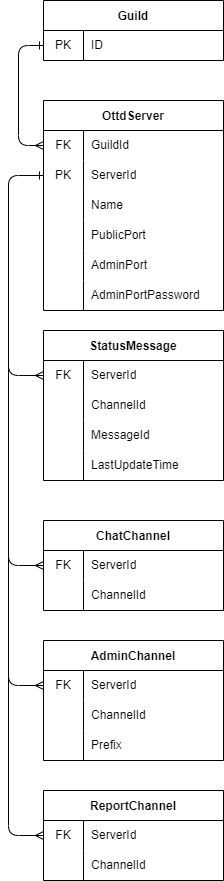

The diagram above was exported from draw.io. Its source (the exported page's mxGraphModel, read from the mxfile embedded in the PNG):
<mxGraphModel dx="1832" dy="1574" grid="1" gridSize="10" guides="1" tooltips="1" connect="1" arrows="1" fold="1" page="1" pageScale="1" pageWidth="850" pageHeight="1100" math="0" shadow="0">
  <root>
    <mxCell id="0" />
    <mxCell id="1" parent="0" />
    <mxCell id="15" value="Guild" style="shape=table;startSize=30;container=1;collapsible=0;childLayout=tableLayout;fixedRows=1;rowLines=0;fontStyle=1;" vertex="1" parent="1">
      <mxGeometry x="345" y="60" width="180" height="60" as="geometry" />
    </mxCell>
    <mxCell id="16" value="" style="shape=tableRow;horizontal=0;startSize=0;swimlaneHead=0;swimlaneBody=0;top=0;left=0;bottom=0;right=0;collapsible=0;dropTarget=0;fillColor=none;points=[[0,0.5],[1,0.5]];portConstraint=eastwest;" vertex="1" parent="15">
      <mxGeometry y="30" width="180" height="30" as="geometry" />
    </mxCell>
    <mxCell id="17" value="PK" style="shape=partialRectangle;html=1;whiteSpace=wrap;connectable=0;fillColor=none;top=0;left=0;bottom=0;right=0;overflow=hidden;pointerEvents=1;" vertex="1" parent="16">
      <mxGeometry width="40" height="30" as="geometry">
        <mxRectangle width="40" height="30" as="alternateBounds" />
      </mxGeometry>
    </mxCell>
    <mxCell id="18" value="ID" style="shape=partialRectangle;html=1;whiteSpace=wrap;connectable=0;fillColor=none;top=0;left=0;bottom=0;right=0;align=left;spacingLeft=6;overflow=hidden;" vertex="1" parent="16">
      <mxGeometry x="40" width="140" height="30" as="geometry">
        <mxRectangle width="140" height="30" as="alternateBounds" />
      </mxGeometry>
    </mxCell>
    <mxCell id="61" value="OttdServer" style="shape=table;startSize=30;container=1;collapsible=0;childLayout=tableLayout;fixedRows=1;rowLines=0;fontStyle=1;" vertex="1" parent="1">
      <mxGeometry x="345" y="160" width="180" height="210" as="geometry" />
    </mxCell>
    <mxCell id="62" value="" style="shape=tableRow;horizontal=0;startSize=0;swimlaneHead=0;swimlaneBody=0;top=0;left=0;bottom=0;right=0;collapsible=0;dropTarget=0;fillColor=none;points=[[0,0.5],[1,0.5]];portConstraint=eastwest;" vertex="1" parent="61">
      <mxGeometry y="30" width="180" height="30" as="geometry" />
    </mxCell>
    <mxCell id="63" value="FK" style="shape=partialRectangle;html=1;whiteSpace=wrap;connectable=0;fillColor=none;top=0;left=0;bottom=0;right=0;overflow=hidden;pointerEvents=1;" vertex="1" parent="62">
      <mxGeometry width="40" height="30" as="geometry">
        <mxRectangle width="40" height="30" as="alternateBounds" />
      </mxGeometry>
    </mxCell>
    <mxCell id="64" value="GuildId" style="shape=partialRectangle;html=1;whiteSpace=wrap;connectable=0;fillColor=none;top=0;left=0;bottom=0;right=0;align=left;spacingLeft=6;overflow=hidden;" vertex="1" parent="62">
      <mxGeometry x="40" width="140" height="30" as="geometry">
        <mxRectangle width="140" height="30" as="alternateBounds" />
      </mxGeometry>
    </mxCell>
    <mxCell id="65" value="" style="shape=tableRow;horizontal=0;startSize=0;swimlaneHead=0;swimlaneBody=0;top=0;left=0;bottom=0;right=0;collapsible=0;dropTarget=0;fillColor=none;points=[[0,0.5],[1,0.5]];portConstraint=eastwest;" vertex="1" parent="61">
      <mxGeometry y="60" width="180" height="30" as="geometry" />
    </mxCell>
    <mxCell id="66" value="PK" style="shape=partialRectangle;html=1;whiteSpace=wrap;connectable=0;fillColor=none;top=0;left=0;bottom=0;right=0;overflow=hidden;" vertex="1" parent="65">
      <mxGeometry width="40" height="30" as="geometry">
        <mxRectangle width="40" height="30" as="alternateBounds" />
      </mxGeometry>
    </mxCell>
    <mxCell id="67" value="ServerId" style="shape=partialRectangle;html=1;whiteSpace=wrap;connectable=0;fillColor=none;top=0;left=0;bottom=0;right=0;align=left;spacingLeft=6;overflow=hidden;" vertex="1" parent="65">
      <mxGeometry x="40" width="140" height="30" as="geometry">
        <mxRectangle width="140" height="30" as="alternateBounds" />
      </mxGeometry>
    </mxCell>
    <mxCell id="68" value="" style="shape=tableRow;horizontal=0;startSize=0;swimlaneHead=0;swimlaneBody=0;top=0;left=0;bottom=0;right=0;collapsible=0;dropTarget=0;fillColor=none;points=[[0,0.5],[1,0.5]];portConstraint=eastwest;" vertex="1" parent="61">
      <mxGeometry y="90" width="180" height="30" as="geometry" />
    </mxCell>
    <mxCell id="69" value="" style="shape=partialRectangle;html=1;whiteSpace=wrap;connectable=0;fillColor=none;top=0;left=0;bottom=0;right=0;overflow=hidden;" vertex="1" parent="68">
      <mxGeometry width="40" height="30" as="geometry">
        <mxRectangle width="40" height="30" as="alternateBounds" />
      </mxGeometry>
    </mxCell>
    <mxCell id="70" value="Name" style="shape=partialRectangle;html=1;whiteSpace=wrap;connectable=0;fillColor=none;top=0;left=0;bottom=0;right=0;align=left;spacingLeft=6;overflow=hidden;" vertex="1" parent="68">
      <mxGeometry x="40" width="140" height="30" as="geometry">
        <mxRectangle width="140" height="30" as="alternateBounds" />
      </mxGeometry>
    </mxCell>
    <mxCell id="71" style="shape=tableRow;horizontal=0;startSize=0;swimlaneHead=0;swimlaneBody=0;top=0;left=0;bottom=0;right=0;collapsible=0;dropTarget=0;fillColor=none;points=[[0,0.5],[1,0.5]];portConstraint=eastwest;" vertex="1" parent="61">
      <mxGeometry y="120" width="180" height="30" as="geometry" />
    </mxCell>
    <mxCell id="72" style="shape=partialRectangle;html=1;whiteSpace=wrap;connectable=0;fillColor=none;top=0;left=0;bottom=0;right=0;overflow=hidden;" vertex="1" parent="71">
      <mxGeometry width="40" height="30" as="geometry">
        <mxRectangle width="40" height="30" as="alternateBounds" />
      </mxGeometry>
    </mxCell>
    <mxCell id="73" value="PublicPort" style="shape=partialRectangle;html=1;whiteSpace=wrap;connectable=0;fillColor=none;top=0;left=0;bottom=0;right=0;align=left;spacingLeft=6;overflow=hidden;" vertex="1" parent="71">
      <mxGeometry x="40" width="140" height="30" as="geometry">
        <mxRectangle width="140" height="30" as="alternateBounds" />
      </mxGeometry>
    </mxCell>
    <mxCell id="74" style="shape=tableRow;horizontal=0;startSize=0;swimlaneHead=0;swimlaneBody=0;top=0;left=0;bottom=0;right=0;collapsible=0;dropTarget=0;fillColor=none;points=[[0,0.5],[1,0.5]];portConstraint=eastwest;" vertex="1" parent="61">
      <mxGeometry y="150" width="180" height="30" as="geometry" />
    </mxCell>
    <mxCell id="75" style="shape=partialRectangle;html=1;whiteSpace=wrap;connectable=0;fillColor=none;top=0;left=0;bottom=0;right=0;overflow=hidden;" vertex="1" parent="74">
      <mxGeometry width="40" height="30" as="geometry">
        <mxRectangle width="40" height="30" as="alternateBounds" />
      </mxGeometry>
    </mxCell>
    <mxCell id="76" value="AdminPort" style="shape=partialRectangle;html=1;whiteSpace=wrap;connectable=0;fillColor=none;top=0;left=0;bottom=0;right=0;align=left;spacingLeft=6;overflow=hidden;" vertex="1" parent="74">
      <mxGeometry x="40" width="140" height="30" as="geometry">
        <mxRectangle width="140" height="30" as="alternateBounds" />
      </mxGeometry>
    </mxCell>
    <mxCell id="77" style="shape=tableRow;horizontal=0;startSize=0;swimlaneHead=0;swimlaneBody=0;top=0;left=0;bottom=0;right=0;collapsible=0;dropTarget=0;fillColor=none;points=[[0,0.5],[1,0.5]];portConstraint=eastwest;" vertex="1" parent="61">
      <mxGeometry y="180" width="180" height="30" as="geometry" />
    </mxCell>
    <mxCell id="78" style="shape=partialRectangle;html=1;whiteSpace=wrap;connectable=0;fillColor=none;top=0;left=0;bottom=0;right=0;overflow=hidden;" vertex="1" parent="77">
      <mxGeometry width="40" height="30" as="geometry">
        <mxRectangle width="40" height="30" as="alternateBounds" />
      </mxGeometry>
    </mxCell>
    <mxCell id="79" value="AdminPortPassword" style="shape=partialRectangle;html=1;whiteSpace=wrap;connectable=0;fillColor=none;top=0;left=0;bottom=0;right=0;align=left;spacingLeft=6;overflow=hidden;" vertex="1" parent="77">
      <mxGeometry x="40" width="140" height="30" as="geometry">
        <mxRectangle width="140" height="30" as="alternateBounds" />
      </mxGeometry>
    </mxCell>
    <mxCell id="82" value="" style="endArrow=ERone;html=1;exitX=0;exitY=0.5;exitDx=0;exitDy=0;entryX=0;entryY=0.5;entryDx=0;entryDy=0;startArrow=ERmany;startFill=0;endFill=0;" edge="1" parent="1" source="62" target="16">
      <mxGeometry width="50" height="50" relative="1" as="geometry">
        <mxPoint x="290" y="170" as="sourcePoint" />
        <mxPoint x="340" y="120" as="targetPoint" />
        <Array as="points">
          <mxPoint x="320" y="205" />
          <mxPoint x="320" y="105" />
        </Array>
      </mxGeometry>
    </mxCell>
    <mxCell id="84" value="StatusMessage" style="shape=table;startSize=30;container=1;collapsible=0;childLayout=tableLayout;fixedRows=1;rowLines=0;fontStyle=1;" vertex="1" parent="1">
      <mxGeometry x="345" y="390" width="180" height="150" as="geometry" />
    </mxCell>
    <mxCell id="88" value="" style="shape=tableRow;horizontal=0;startSize=0;swimlaneHead=0;swimlaneBody=0;top=0;left=0;bottom=0;right=0;collapsible=0;dropTarget=0;fillColor=none;points=[[0,0.5],[1,0.5]];portConstraint=eastwest;" vertex="1" parent="84">
      <mxGeometry y="30" width="180" height="30" as="geometry" />
    </mxCell>
    <mxCell id="89" value="FK" style="shape=partialRectangle;html=1;whiteSpace=wrap;connectable=0;fillColor=none;top=0;left=0;bottom=0;right=0;overflow=hidden;" vertex="1" parent="88">
      <mxGeometry width="40" height="30" as="geometry">
        <mxRectangle width="40" height="30" as="alternateBounds" />
      </mxGeometry>
    </mxCell>
    <mxCell id="90" value="ServerId" style="shape=partialRectangle;html=1;whiteSpace=wrap;connectable=0;fillColor=none;top=0;left=0;bottom=0;right=0;align=left;spacingLeft=6;overflow=hidden;" vertex="1" parent="88">
      <mxGeometry x="40" width="140" height="30" as="geometry">
        <mxRectangle width="140" height="30" as="alternateBounds" />
      </mxGeometry>
    </mxCell>
    <mxCell id="91" value="" style="shape=tableRow;horizontal=0;startSize=0;swimlaneHead=0;swimlaneBody=0;top=0;left=0;bottom=0;right=0;collapsible=0;dropTarget=0;fillColor=none;points=[[0,0.5],[1,0.5]];portConstraint=eastwest;" vertex="1" parent="84">
      <mxGeometry y="60" width="180" height="30" as="geometry" />
    </mxCell>
    <mxCell id="92" value="" style="shape=partialRectangle;html=1;whiteSpace=wrap;connectable=0;fillColor=none;top=0;left=0;bottom=0;right=0;overflow=hidden;" vertex="1" parent="91">
      <mxGeometry width="40" height="30" as="geometry">
        <mxRectangle width="40" height="30" as="alternateBounds" />
      </mxGeometry>
    </mxCell>
    <mxCell id="93" value="ChannelId" style="shape=partialRectangle;html=1;whiteSpace=wrap;connectable=0;fillColor=none;top=0;left=0;bottom=0;right=0;align=left;spacingLeft=6;overflow=hidden;" vertex="1" parent="91">
      <mxGeometry x="40" width="140" height="30" as="geometry">
        <mxRectangle width="140" height="30" as="alternateBounds" />
      </mxGeometry>
    </mxCell>
    <mxCell id="94" style="shape=tableRow;horizontal=0;startSize=0;swimlaneHead=0;swimlaneBody=0;top=0;left=0;bottom=0;right=0;collapsible=0;dropTarget=0;fillColor=none;points=[[0,0.5],[1,0.5]];portConstraint=eastwest;" vertex="1" parent="84">
      <mxGeometry y="90" width="180" height="30" as="geometry" />
    </mxCell>
    <mxCell id="95" style="shape=partialRectangle;html=1;whiteSpace=wrap;connectable=0;fillColor=none;top=0;left=0;bottom=0;right=0;overflow=hidden;" vertex="1" parent="94">
      <mxGeometry width="40" height="30" as="geometry">
        <mxRectangle width="40" height="30" as="alternateBounds" />
      </mxGeometry>
    </mxCell>
    <mxCell id="96" value="MessageId" style="shape=partialRectangle;html=1;whiteSpace=wrap;connectable=0;fillColor=none;top=0;left=0;bottom=0;right=0;align=left;spacingLeft=6;overflow=hidden;" vertex="1" parent="94">
      <mxGeometry x="40" width="140" height="30" as="geometry">
        <mxRectangle width="140" height="30" as="alternateBounds" />
      </mxGeometry>
    </mxCell>
    <mxCell id="121" style="shape=tableRow;horizontal=0;startSize=0;swimlaneHead=0;swimlaneBody=0;top=0;left=0;bottom=0;right=0;collapsible=0;dropTarget=0;fillColor=none;points=[[0,0.5],[1,0.5]];portConstraint=eastwest;" vertex="1" parent="84">
      <mxGeometry y="120" width="180" height="30" as="geometry" />
    </mxCell>
    <mxCell id="122" style="shape=partialRectangle;html=1;whiteSpace=wrap;connectable=0;fillColor=none;top=0;left=0;bottom=0;right=0;overflow=hidden;" vertex="1" parent="121">
      <mxGeometry width="40" height="30" as="geometry">
        <mxRectangle width="40" height="30" as="alternateBounds" />
      </mxGeometry>
    </mxCell>
    <mxCell id="123" value="LastUpdateTime" style="shape=partialRectangle;html=1;whiteSpace=wrap;connectable=0;fillColor=none;top=0;left=0;bottom=0;right=0;align=left;spacingLeft=6;overflow=hidden;" vertex="1" parent="121">
      <mxGeometry x="40" width="140" height="30" as="geometry">
        <mxRectangle width="140" height="30" as="alternateBounds" />
      </mxGeometry>
    </mxCell>
    <mxCell id="108" value="" style="endArrow=ERone;html=1;exitX=0;exitY=0.5;exitDx=0;exitDy=0;startArrow=ERmany;startFill=0;endFill=0;entryX=0;entryY=0.5;entryDx=0;entryDy=0;" edge="1" parent="1" source="88" target="65">
      <mxGeometry width="50" height="50" relative="1" as="geometry">
        <mxPoint x="335" y="330" as="sourcePoint" />
        <mxPoint x="335" y="230" as="targetPoint" />
        <Array as="points">
          <mxPoint x="310" y="435" />
          <mxPoint x="310" y="235" />
        </Array>
      </mxGeometry>
    </mxCell>
    <mxCell id="109" value="ChatChannel" style="shape=table;startSize=30;container=1;collapsible=0;childLayout=tableLayout;fixedRows=1;rowLines=0;fontStyle=1;" vertex="1" parent="1">
      <mxGeometry x="345" y="580" width="180" height="90" as="geometry" />
    </mxCell>
    <mxCell id="110" value="" style="shape=tableRow;horizontal=0;startSize=0;swimlaneHead=0;swimlaneBody=0;top=0;left=0;bottom=0;right=0;collapsible=0;dropTarget=0;fillColor=none;points=[[0,0.5],[1,0.5]];portConstraint=eastwest;" vertex="1" parent="109">
      <mxGeometry y="30" width="180" height="30" as="geometry" />
    </mxCell>
    <mxCell id="111" value="FK" style="shape=partialRectangle;html=1;whiteSpace=wrap;connectable=0;fillColor=none;top=0;left=0;bottom=0;right=0;overflow=hidden;" vertex="1" parent="110">
      <mxGeometry width="40" height="30" as="geometry">
        <mxRectangle width="40" height="30" as="alternateBounds" />
      </mxGeometry>
    </mxCell>
    <mxCell id="112" value="ServerId" style="shape=partialRectangle;html=1;whiteSpace=wrap;connectable=0;fillColor=none;top=0;left=0;bottom=0;right=0;align=left;spacingLeft=6;overflow=hidden;" vertex="1" parent="110">
      <mxGeometry x="40" width="140" height="30" as="geometry">
        <mxRectangle width="140" height="30" as="alternateBounds" />
      </mxGeometry>
    </mxCell>
    <mxCell id="113" value="" style="shape=tableRow;horizontal=0;startSize=0;swimlaneHead=0;swimlaneBody=0;top=0;left=0;bottom=0;right=0;collapsible=0;dropTarget=0;fillColor=none;points=[[0,0.5],[1,0.5]];portConstraint=eastwest;" vertex="1" parent="109">
      <mxGeometry y="60" width="180" height="30" as="geometry" />
    </mxCell>
    <mxCell id="114" value="" style="shape=partialRectangle;html=1;whiteSpace=wrap;connectable=0;fillColor=none;top=0;left=0;bottom=0;right=0;overflow=hidden;" vertex="1" parent="113">
      <mxGeometry width="40" height="30" as="geometry">
        <mxRectangle width="40" height="30" as="alternateBounds" />
      </mxGeometry>
    </mxCell>
    <mxCell id="115" value="ChannelId" style="shape=partialRectangle;html=1;whiteSpace=wrap;connectable=0;fillColor=none;top=0;left=0;bottom=0;right=0;align=left;spacingLeft=6;overflow=hidden;" vertex="1" parent="113">
      <mxGeometry x="40" width="140" height="30" as="geometry">
        <mxRectangle width="140" height="30" as="alternateBounds" />
      </mxGeometry>
    </mxCell>
    <mxCell id="120" value="" style="endArrow=none;html=1;exitX=0;exitY=0.5;exitDx=0;exitDy=0;startArrow=ERmany;startFill=0;" edge="1" parent="1" source="110">
      <mxGeometry width="50" height="50" relative="1" as="geometry">
        <mxPoint x="240" y="540" as="sourcePoint" />
        <mxPoint x="310" y="400" as="targetPoint" />
        <Array as="points">
          <mxPoint x="310" y="625" />
        </Array>
      </mxGeometry>
    </mxCell>
    <mxCell id="124" value="AdminChannel" style="shape=table;startSize=30;container=1;collapsible=0;childLayout=tableLayout;fixedRows=1;rowLines=0;fontStyle=1;" vertex="1" parent="1">
      <mxGeometry x="345" y="700" width="180" height="120" as="geometry" />
    </mxCell>
    <mxCell id="125" value="" style="shape=tableRow;horizontal=0;startSize=0;swimlaneHead=0;swimlaneBody=0;top=0;left=0;bottom=0;right=0;collapsible=0;dropTarget=0;fillColor=none;points=[[0,0.5],[1,0.5]];portConstraint=eastwest;" vertex="1" parent="124">
      <mxGeometry y="30" width="180" height="30" as="geometry" />
    </mxCell>
    <mxCell id="126" value="FK" style="shape=partialRectangle;html=1;whiteSpace=wrap;connectable=0;fillColor=none;top=0;left=0;bottom=0;right=0;overflow=hidden;" vertex="1" parent="125">
      <mxGeometry width="40" height="30" as="geometry">
        <mxRectangle width="40" height="30" as="alternateBounds" />
      </mxGeometry>
    </mxCell>
    <mxCell id="127" value="ServerId" style="shape=partialRectangle;html=1;whiteSpace=wrap;connectable=0;fillColor=none;top=0;left=0;bottom=0;right=0;align=left;spacingLeft=6;overflow=hidden;" vertex="1" parent="125">
      <mxGeometry x="40" width="140" height="30" as="geometry">
        <mxRectangle width="140" height="30" as="alternateBounds" />
      </mxGeometry>
    </mxCell>
    <mxCell id="128" value="" style="shape=tableRow;horizontal=0;startSize=0;swimlaneHead=0;swimlaneBody=0;top=0;left=0;bottom=0;right=0;collapsible=0;dropTarget=0;fillColor=none;points=[[0,0.5],[1,0.5]];portConstraint=eastwest;" vertex="1" parent="124">
      <mxGeometry y="60" width="180" height="30" as="geometry" />
    </mxCell>
    <mxCell id="129" value="" style="shape=partialRectangle;html=1;whiteSpace=wrap;connectable=0;fillColor=none;top=0;left=0;bottom=0;right=0;overflow=hidden;" vertex="1" parent="128">
      <mxGeometry width="40" height="30" as="geometry">
        <mxRectangle width="40" height="30" as="alternateBounds" />
      </mxGeometry>
    </mxCell>
    <mxCell id="130" value="ChannelId" style="shape=partialRectangle;html=1;whiteSpace=wrap;connectable=0;fillColor=none;top=0;left=0;bottom=0;right=0;align=left;spacingLeft=6;overflow=hidden;" vertex="1" parent="128">
      <mxGeometry x="40" width="140" height="30" as="geometry">
        <mxRectangle width="140" height="30" as="alternateBounds" />
      </mxGeometry>
    </mxCell>
    <mxCell id="131" style="shape=tableRow;horizontal=0;startSize=0;swimlaneHead=0;swimlaneBody=0;top=0;left=0;bottom=0;right=0;collapsible=0;dropTarget=0;fillColor=none;points=[[0,0.5],[1,0.5]];portConstraint=eastwest;" vertex="1" parent="124">
      <mxGeometry y="90" width="180" height="30" as="geometry" />
    </mxCell>
    <mxCell id="132" style="shape=partialRectangle;html=1;whiteSpace=wrap;connectable=0;fillColor=none;top=0;left=0;bottom=0;right=0;overflow=hidden;" vertex="1" parent="131">
      <mxGeometry width="40" height="30" as="geometry">
        <mxRectangle width="40" height="30" as="alternateBounds" />
      </mxGeometry>
    </mxCell>
    <mxCell id="133" value="Prefix" style="shape=partialRectangle;html=1;whiteSpace=wrap;connectable=0;fillColor=none;top=0;left=0;bottom=0;right=0;align=left;spacingLeft=6;overflow=hidden;" vertex="1" parent="131">
      <mxGeometry x="40" width="140" height="30" as="geometry">
        <mxRectangle width="140" height="30" as="alternateBounds" />
      </mxGeometry>
    </mxCell>
    <mxCell id="134" value="" style="endArrow=none;html=1;exitX=0;exitY=0.5;exitDx=0;exitDy=0;startArrow=ERmany;startFill=0;" edge="1" parent="1" source="125">
      <mxGeometry width="50" height="50" relative="1" as="geometry">
        <mxPoint x="345" y="715" as="sourcePoint" />
        <mxPoint x="310" y="530" as="targetPoint" />
        <Array as="points">
          <mxPoint x="310" y="745" />
        </Array>
      </mxGeometry>
    </mxCell>
    <mxCell id="135" value="ReportChannel" style="shape=table;startSize=30;container=1;collapsible=0;childLayout=tableLayout;fixedRows=1;rowLines=0;fontStyle=1;" vertex="1" parent="1">
      <mxGeometry x="345" y="850" width="180" height="90" as="geometry" />
    </mxCell>
    <mxCell id="136" value="" style="shape=tableRow;horizontal=0;startSize=0;swimlaneHead=0;swimlaneBody=0;top=0;left=0;bottom=0;right=0;collapsible=0;dropTarget=0;fillColor=none;points=[[0,0.5],[1,0.5]];portConstraint=eastwest;" vertex="1" parent="135">
      <mxGeometry y="30" width="180" height="30" as="geometry" />
    </mxCell>
    <mxCell id="137" value="FK" style="shape=partialRectangle;html=1;whiteSpace=wrap;connectable=0;fillColor=none;top=0;left=0;bottom=0;right=0;overflow=hidden;" vertex="1" parent="136">
      <mxGeometry width="40" height="30" as="geometry">
        <mxRectangle width="40" height="30" as="alternateBounds" />
      </mxGeometry>
    </mxCell>
    <mxCell id="138" value="ServerId" style="shape=partialRectangle;html=1;whiteSpace=wrap;connectable=0;fillColor=none;top=0;left=0;bottom=0;right=0;align=left;spacingLeft=6;overflow=hidden;" vertex="1" parent="136">
      <mxGeometry x="40" width="140" height="30" as="geometry">
        <mxRectangle width="140" height="30" as="alternateBounds" />
      </mxGeometry>
    </mxCell>
    <mxCell id="139" value="" style="shape=tableRow;horizontal=0;startSize=0;swimlaneHead=0;swimlaneBody=0;top=0;left=0;bottom=0;right=0;collapsible=0;dropTarget=0;fillColor=none;points=[[0,0.5],[1,0.5]];portConstraint=eastwest;" vertex="1" parent="135">
      <mxGeometry y="60" width="180" height="30" as="geometry" />
    </mxCell>
    <mxCell id="140" value="" style="shape=partialRectangle;html=1;whiteSpace=wrap;connectable=0;fillColor=none;top=0;left=0;bottom=0;right=0;overflow=hidden;" vertex="1" parent="139">
      <mxGeometry width="40" height="30" as="geometry">
        <mxRectangle width="40" height="30" as="alternateBounds" />
      </mxGeometry>
    </mxCell>
    <mxCell id="141" value="ChannelId" style="shape=partialRectangle;html=1;whiteSpace=wrap;connectable=0;fillColor=none;top=0;left=0;bottom=0;right=0;align=left;spacingLeft=6;overflow=hidden;" vertex="1" parent="139">
      <mxGeometry x="40" width="140" height="30" as="geometry">
        <mxRectangle width="140" height="30" as="alternateBounds" />
      </mxGeometry>
    </mxCell>
    <mxCell id="145" value="" style="endArrow=none;html=1;exitX=0;exitY=0.5;exitDx=0;exitDy=0;startArrow=ERmany;startFill=0;" edge="1" parent="1">
      <mxGeometry width="50" height="50" relative="1" as="geometry">
        <mxPoint x="345" y="895" as="sourcePoint" />
        <mxPoint x="310" y="680" as="targetPoint" />
        <Array as="points">
          <mxPoint x="310" y="895" />
        </Array>
      </mxGeometry>
    </mxCell>
  </root>
</mxGraphModel>